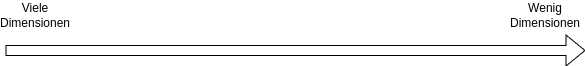

The diagram above was exported from draw.io. Its source (the exported page's mxGraphModel, read from the mxfile embedded in the PNG):
<mxGraphModel dx="1428" dy="764" grid="1" gridSize="10" guides="1" tooltips="1" connect="1" arrows="1" fold="1" page="1" pageScale="1" pageWidth="850" pageHeight="1100" math="0" shadow="0">
  <root>
    <mxCell id="0" />
    <mxCell id="1" parent="0" />
    <mxCell id="ivnLfQm5HJC6FybVzSZ_-2" value="" style="shape=flexArrow;endArrow=classic;html=1;rounded=0;" edge="1" parent="1">
      <mxGeometry width="50" height="50" relative="1" as="geometry">
        <mxPoint x="60" y="410" as="sourcePoint" />
        <mxPoint x="640" y="410" as="targetPoint" />
      </mxGeometry>
    </mxCell>
    <mxCell id="ivnLfQm5HJC6FybVzSZ_-3" value="Viele Dimensionen" style="text;html=1;align=center;verticalAlign=middle;whiteSpace=wrap;rounded=0;" vertex="1" parent="1">
      <mxGeometry x="60" y="360" width="60" height="30" as="geometry" />
    </mxCell>
    <mxCell id="ivnLfQm5HJC6FybVzSZ_-4" value="Wenig Dimensionen" style="text;html=1;align=center;verticalAlign=middle;whiteSpace=wrap;rounded=0;" vertex="1" parent="1">
      <mxGeometry x="570" y="360" width="60" height="30" as="geometry" />
    </mxCell>
    <mxCell id="ivnLfQm5HJC6FybVzSZ_-5" style="edgeStyle=orthogonalEdgeStyle;rounded=0;orthogonalLoop=1;jettySize=auto;html=1;exitX=0.5;exitY=1;exitDx=0;exitDy=0;" edge="1" parent="1" source="ivnLfQm5HJC6FybVzSZ_-3" target="ivnLfQm5HJC6FybVzSZ_-3">
      <mxGeometry relative="1" as="geometry" />
    </mxCell>
  </root>
</mxGraphModel>